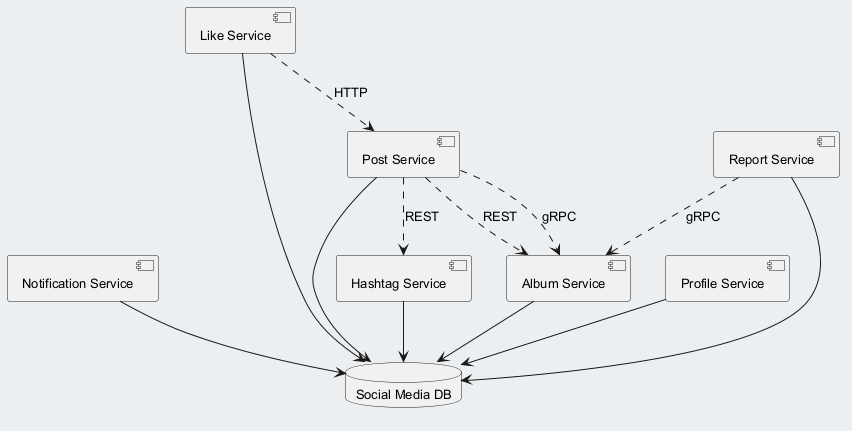

The diagram above was rendered by PlantUML. Its source (embedded in the PNG):
@startuml
skinparam backgroundColor #ECEFF1
skinparam classBackgroundColor #FFFFFF
skinparam classBorderColor #455A64
skinparam defaultFontSize 13
component "Notification Service" as C_NotificationService
component "Like Service" as C_LikeService
component "Post Service" as C_PostService
component "Report Service" as C_ReportService
component "Album Service" as C_AlbumService
component "Profile Service" as C_ProfileService
component "Hashtag Service" as C_HashtagService
database "Social Media DB" as DB_social_media
C_NotificationService --> DB_social_media
C_LikeService --> DB_social_media
C_PostService --> DB_social_media
C_ReportService --> DB_social_media
C_AlbumService --> DB_social_media
C_ProfileService --> DB_social_media
C_HashtagService --> DB_social_media
C_PostService ..> C_AlbumService : gRPC
C_PostService ..> C_HashtagService : REST
C_LikeService ..> C_PostService : HTTP
C_ReportService ..> C_AlbumService : gRPC
C_PostService ..> C_AlbumService : REST
@enduml